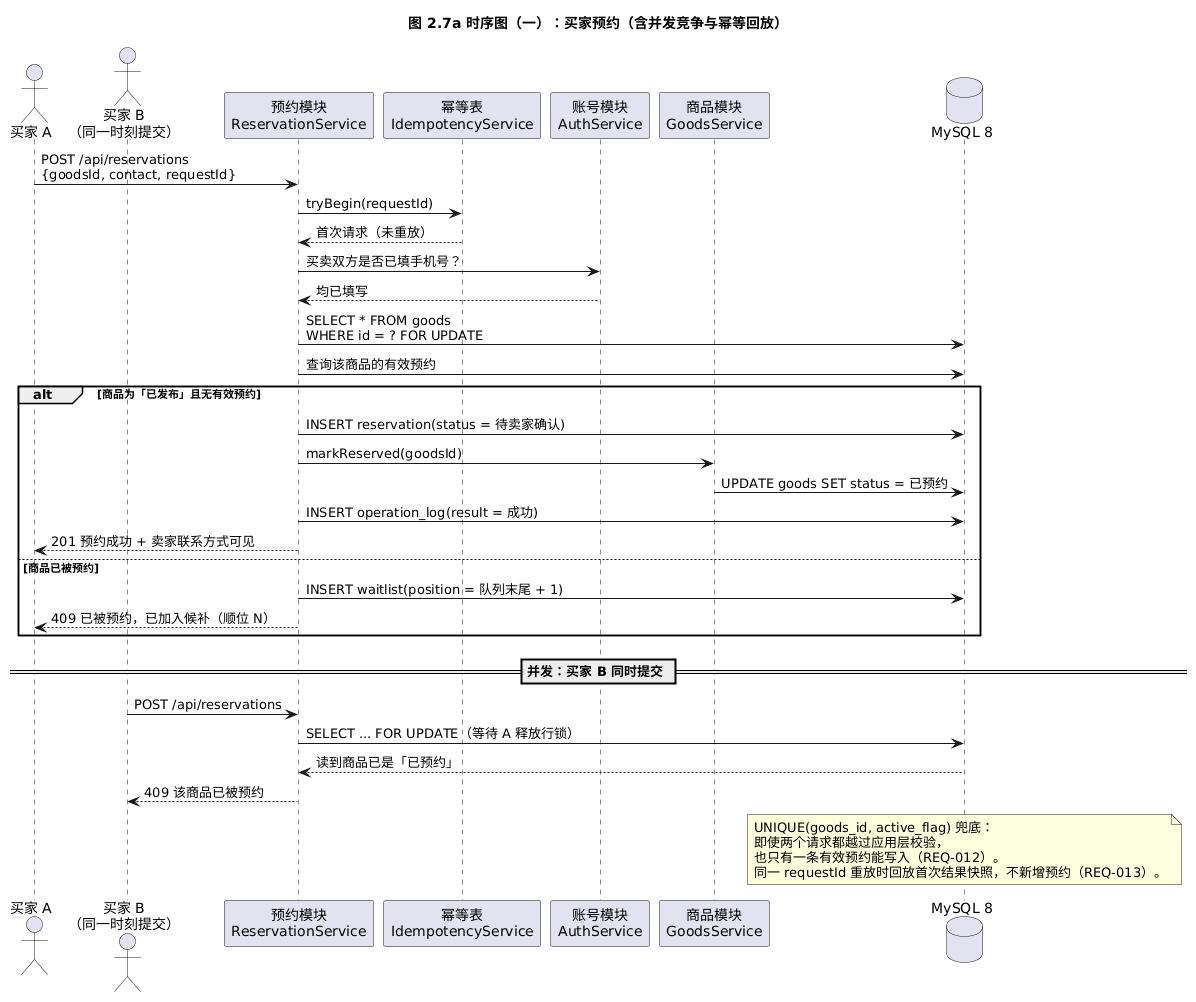

The diagram above was rendered by PlantUML. Its source (embedded in the PNG):
@startuml
title 图 2.7a 时序图（一）：买家预约（含并发竞争与幂等回放）
skinparam defaultFontName "Microsoft YaHei"
skinparam backgroundColor #FFFFFF
skinparam sequenceMessageAlign left

actor "买家 A" as BA
actor "买家 B\n（同一时刻提交）" as BB
participant "预约模块\nReservationService" as RS
participant "幂等表\nIdempotencyService" as ID
participant "账号模块\nAuthService" as AS
participant "商品模块\nGoodsService" as GS
database "MySQL 8" as DB

BA -> RS : POST /api/reservations\n{goodsId, contact, requestId}
RS -> ID : tryBegin(requestId)
ID --> RS : 首次请求（未重放）
RS -> AS : 买卖双方是否已填手机号？
AS --> RS : 均已填写

RS -> DB : SELECT * FROM goods\nWHERE id = ? FOR UPDATE
RS -> DB : 查询该商品的有效预约

alt 商品为「已发布」且无有效预约
  RS -> DB : INSERT reservation(status = 待卖家确认)
  RS -> GS : markReserved(goodsId)
  GS -> DB : UPDATE goods SET status = 已预约
  RS -> DB : INSERT operation_log(result = 成功)
  RS --> BA : 201 预约成功 + 卖家联系方式可见
else 商品已被预约
  RS -> DB : INSERT waitlist(position = 队列末尾 + 1)
  RS --> BA : 409 已被预约，已加入候补（顺位 N）
end

== 并发：买家 B 同时提交 ==
BB -> RS : POST /api/reservations
RS -> DB : SELECT ... FOR UPDATE（等待 A 释放行锁）
DB --> RS : 读到商品已是「已预约」
RS --> BB : 409 该商品已被预约

note over DB
  UNIQUE(goods_id, active_flag) 兜底：
  即使两个请求都越过应用层校验，
  也只有一条有效预约能写入（REQ-012）。
  同一 requestId 重放时回放首次结果快照，不新增预约（REQ-013）。
end note
@enduml